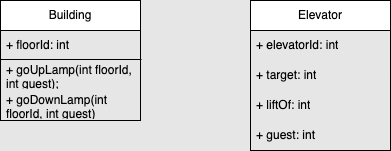

The diagram above was exported from draw.io. Its source (the exported page's mxGraphModel, read from the mxfile embedded in the PNG):
<mxGraphModel dx="2171" dy="1451" grid="1" gridSize="10" guides="1" tooltips="1" connect="1" arrows="1" fold="1" page="1" pageScale="1" pageWidth="1169" pageHeight="827" background="#E6E6E6" math="0" shadow="0">
  <root>
    <mxCell id="0" />
    <mxCell id="1" parent="0" />
    <mxCell id="heAnU3owLTkCP2l1nZ1t-2" value="Building" style="swimlane;fontStyle=0;childLayout=stackLayout;horizontal=1;startSize=30;horizontalStack=0;resizeParent=1;resizeParentMax=0;resizeLast=0;collapsible=1;marginBottom=0;whiteSpace=wrap;html=1;" vertex="1" parent="1">
      <mxGeometry x="-245" y="-24" width="140" height="120" as="geometry" />
    </mxCell>
    <mxCell id="heAnU3owLTkCP2l1nZ1t-3" value="+ floorId: int" style="text;strokeColor=none;fillColor=none;align=left;verticalAlign=middle;spacingLeft=4;spacingRight=4;overflow=hidden;points=[[0,0.5],[1,0.5]];portConstraint=eastwest;rotatable=0;whiteSpace=wrap;html=1;" vertex="1" parent="heAnU3owLTkCP2l1nZ1t-2">
      <mxGeometry y="30" width="140" height="30" as="geometry" />
    </mxCell>
    <mxCell id="heAnU3owLTkCP2l1nZ1t-7" value="+ goUpLamp(int floorId, int guest);" style="text;strokeColor=none;fillColor=none;align=left;verticalAlign=middle;spacingLeft=4;spacingRight=4;overflow=hidden;points=[[0,0.5],[1,0.5]];portConstraint=eastwest;rotatable=0;whiteSpace=wrap;html=1;" vertex="1" parent="heAnU3owLTkCP2l1nZ1t-2">
      <mxGeometry y="60" width="140" height="30" as="geometry" />
    </mxCell>
    <mxCell id="heAnU3owLTkCP2l1nZ1t-6" value="+ goDownLamp(int floorId, int guest)" style="text;strokeColor=none;fillColor=none;align=left;verticalAlign=middle;spacingLeft=4;spacingRight=4;overflow=hidden;points=[[0,0.5],[1,0.5]];portConstraint=eastwest;rotatable=0;whiteSpace=wrap;html=1;" vertex="1" parent="heAnU3owLTkCP2l1nZ1t-2">
      <mxGeometry y="90" width="140" height="30" as="geometry" />
    </mxCell>
    <mxCell id="heAnU3owLTkCP2l1nZ1t-8" value="" style="edgeStyle=none;orthogonalLoop=1;jettySize=auto;html=1;rounded=0;fontSize=12;startSize=8;endSize=8;curved=1;exitX=0.004;exitY=-0.033;exitDx=0;exitDy=0;exitPerimeter=0;endArrow=none;startFill=0;" edge="1" parent="heAnU3owLTkCP2l1nZ1t-2" source="heAnU3owLTkCP2l1nZ1t-7">
      <mxGeometry width="140" relative="1" as="geometry">
        <mxPoint x="288" y="152" as="sourcePoint" />
        <mxPoint x="141" y="59" as="targetPoint" />
        <Array as="points" />
      </mxGeometry>
    </mxCell>
    <mxCell id="heAnU3owLTkCP2l1nZ1t-9" value="Elevator" style="swimlane;fontStyle=0;childLayout=stackLayout;horizontal=1;startSize=30;horizontalStack=0;resizeParent=1;resizeParentMax=0;resizeLast=0;collapsible=1;marginBottom=0;whiteSpace=wrap;html=1;" vertex="1" parent="1">
      <mxGeometry x="5" y="-24" width="140" height="150" as="geometry" />
    </mxCell>
    <mxCell id="heAnU3owLTkCP2l1nZ1t-10" value="+ elevatorId: int" style="text;strokeColor=none;fillColor=none;align=left;verticalAlign=middle;spacingLeft=4;spacingRight=4;overflow=hidden;points=[[0,0.5],[1,0.5]];portConstraint=eastwest;rotatable=0;whiteSpace=wrap;html=1;" vertex="1" parent="heAnU3owLTkCP2l1nZ1t-9">
      <mxGeometry y="30" width="140" height="30" as="geometry" />
    </mxCell>
    <mxCell id="heAnU3owLTkCP2l1nZ1t-11" value="+ target: int" style="text;strokeColor=none;fillColor=none;align=left;verticalAlign=middle;spacingLeft=4;spacingRight=4;overflow=hidden;points=[[0,0.5],[1,0.5]];portConstraint=eastwest;rotatable=0;whiteSpace=wrap;html=1;" vertex="1" parent="heAnU3owLTkCP2l1nZ1t-9">
      <mxGeometry y="60" width="140" height="30" as="geometry" />
    </mxCell>
    <mxCell id="heAnU3owLTkCP2l1nZ1t-20" value="+ liftOf: int" style="text;strokeColor=none;fillColor=none;align=left;verticalAlign=middle;spacingLeft=4;spacingRight=4;overflow=hidden;points=[[0,0.5],[1,0.5]];portConstraint=eastwest;rotatable=0;whiteSpace=wrap;html=1;" vertex="1" parent="heAnU3owLTkCP2l1nZ1t-9">
      <mxGeometry y="90" width="140" height="30" as="geometry" />
    </mxCell>
    <mxCell id="heAnU3owLTkCP2l1nZ1t-12" value="+ guest: int" style="text;strokeColor=none;fillColor=none;align=left;verticalAlign=middle;spacingLeft=4;spacingRight=4;overflow=hidden;points=[[0,0.5],[1,0.5]];portConstraint=eastwest;rotatable=0;whiteSpace=wrap;html=1;" vertex="1" parent="heAnU3owLTkCP2l1nZ1t-9">
      <mxGeometry y="120" width="140" height="30" as="geometry" />
    </mxCell>
  </root>
</mxGraphModel>